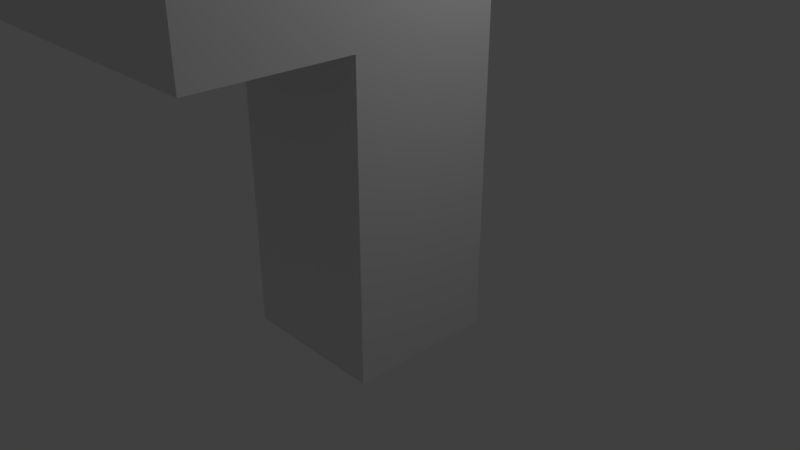 # Source: 5LV.blend  (saved by Blender 2.79.0; exported with 4.5.12 LTS)
import bpy
from mathutils import Matrix  # noqa: F401  (used for matrix-valued properties, if any)

bpy.ops.wm.read_factory_settings(use_empty=True)
scene = bpy.context.scene
scene.name = 'Scene'

# ---- collections
col_collection_1 = bpy.data.collections.new('Collection 1'); scene.collection.children.link(col_collection_1)

# ---- materials (node trees are filled in below, after node groups)
mat_material = bpy.data.materials.new('Material')
mat_material.alpha_threshold = 0.0
mat_material.use_transparent_shadow = False
mat_material.roughness = 0.5
mat_material.line_color = (0.0, 0.0, 0.0, 1.0)

# ---- material node trees

# ---- world
world_world = bpy.data.worlds.new('World'); scene.world = world_world
world_world.color = (0.05088, 0.05088, 0.05088)
world_world.use_sun_shadow = False
world_world.sun_shadow_jitter_overblur = 0.0
world_world.cycles.sampling_method = 'MANUAL'

# ---- cameras
cam_camera = bpy.data.cameras.new('Camera')
cam_camera.clip_end = 100.0
cam_camera.lens = 35.0
cam_camera.sensor_width = 32.0
cam_camera.sensor_height = 18.0
cam_camera.ortho_scale = 7.314
cam_camera.dof.focus_distance = 0.0
cam_camera.dof.aperture_fstop = 128.0

# ---- lights
light_lamp = bpy.data.lights.new('Lamp', 'POINT')
light_lamp.transmission_factor = 0.0
light_lamp.cutoff_distance = 30.0
light_lamp.energy = 100.0
light_lamp.shadow_buffer_clip_start = 1.001
light_lamp.shadow_soft_size = 0.1
light_lamp.shadow_maximum_resolution = 0.006
light_lamp.use_absolute_resolution = True

# ---- meshes
me_cube = bpy.data.meshes.new('Cube')
me_cube.from_pydata([(1.0, 1.0, -1.0), (1.0, -1.0, -1.0), (-1.0, -1.0, -1.0), (-1.0, 1.0, -1.0), (1.0, 1.0, 3.0), (1.0, -1.0, 3.0), (-1.0, -1.0, 3.0), (-1.0, 1.0, 3.0), (1.0, 1.0, 5.0), (1.0, -1.0, 5.0), (-1.0, -1.0, 5.0), (-1.0, 1.0, 5.0), (1.0, -3.0, 3.0), (-1.0, -3.0, 3.0), (1.0, -3.0, 5.0), (-1.0, -3.0, 5.0), (-3.0, -1.0, 3.0), (-3.0, -1.0, 5.0), (-3.0, -3.0, 3.0), (-3.0, -3.0, 5.0)], [], [(0, 1, 2, 3), (5, 4, 8, 9), (0, 4, 5, 1), (1, 5, 6, 2), (2, 6, 7, 3), (4, 0, 3, 7), (8, 11, 10, 9), (7, 6, 10, 11), (4, 7, 11, 8), (5, 9, 14, 12), (13, 12, 14, 15), (6, 13, 18, 16), (9, 10, 15, 14), (6, 5, 12, 13), (17, 16, 18, 19), (10, 6, 16, 17), (15, 10, 17, 19), (13, 15, 19, 18)])
me_cube.materials.append(mat_material)
me_cube.use_remesh_preserve_volume = False
me_cube.use_remesh_preserve_attributes = False
me_cube.use_mirror_vertex_groups = False
me_cube.update()

# ---- objects
ob_5lv = bpy.data.objects.new('5LV', me_cube)
ob_lamp = bpy.data.objects.new('Lamp', light_lamp)
ob_camera = bpy.data.objects.new('Camera', cam_camera)

# ---- transforms, parenting, visibility, modifiers, constraints
ob_5lv.location = (0.0, 0.0, 0.0)
ob_5lv.lock_rotations_4d = False
ob_5lv.empty_display_type = 'ARROWS'
ob_5lv.lineart.crease_threshold = 0.0
ob_lamp.location = (4.076, 1.005, 5.904)
ob_lamp.rotation_euler = (0.6503, 0.05522, 1.866)
ob_lamp.lock_rotations_4d = False
ob_lamp.empty_display_type = 'ARROWS'
ob_lamp.color = (0.0, 0.0, 0.0, 0.0)
ob_lamp.lineart.crease_threshold = 0.0
ob_camera.location = (7.481, -6.508, 5.344)
ob_camera.rotation_euler = (1.109, 0.0, 0.8149)
ob_camera.lock_rotations_4d = False
ob_camera.empty_display_type = 'ARROWS'
ob_camera.color = (0.0, 0.0, 0.0, 0.0)
ob_camera.display_type = 'WIRE'
ob_camera.lineart.crease_threshold = 0.0

# ---- collection membership
col_collection_1.objects.link(ob_5lv)
col_collection_1.objects.link(ob_lamp)
col_collection_1.objects.link(ob_camera)

# ---- scene / render settings (as saved in the file)
scene.camera = ob_camera
scene.frame_start = 1; scene.frame_end = 250; scene.frame_set(1)
scene.render.engine = 'BLENDER_EEVEE_NEXT'
scene.render.resolution_percentage = 50
scene.render.dither_intensity = 0.0
scene.cycles.use_denoising = False
scene.cycles.samples = 128
scene.cycles.sampling_pattern = 'TABULATED_SOBOL'
scene.cycles.use_adaptive_sampling = False
scene.cycles.use_light_tree = False
scene.cycles.blur_glossy = 0.0
scene.cycles.sample_clamp_indirect = 0.0
scene.view_settings.view_transform = 'Standard'
bpy.context.view_layer.update()

